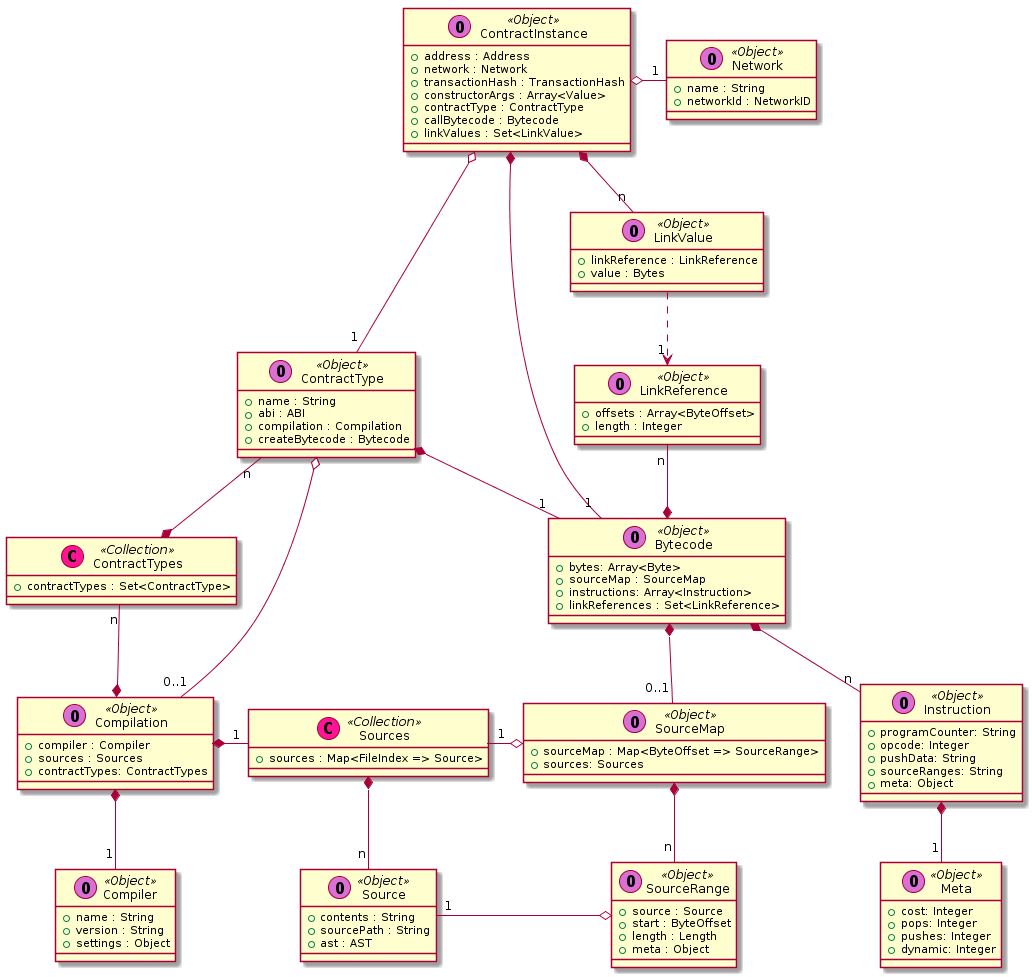

The diagram above was rendered by PlantUML. Its source (embedded in the PNG):
@startuml

 class ContractInstance << (O,orchid) Object >> {
  + address : Address
  + network : Network
  + transactionHash : TransactionHash
  + constructorArgs : Array<Value>
  + contractType : ContractType
  + callBytecode : Bytecode
  + linkValues : Set<LinkValue>
 }

 class ContractType << (O,orchid) Object >> {
  + name : String
  + abi : ABI
  + compilation : Compilation
  + createBytecode : Bytecode
 }

 class ContractTypes << (C,deeppink) Collection >> {
  + contractTypes : Set<ContractType>
 }

 class Source << (O,orchid) Object >> {
  + contents : String
  + sourcePath : String
  + ast : AST
 }

 class Sources << (C,deeppink) Collection >> {
  + sources : Map<FileIndex => Source>
 }

 class Network << (O,orchid) Object >> {
  + name : String
  + networkId : NetworkID
 }

 class Compilation << (O,orchid) Object >> {
  + compiler : Compiler
  + sources : Sources
  + contractTypes: ContractTypes
 }

 class Compiler << (O,orchid) Object >> {
  + name : String
  + version : String
  + settings : Object
 }

 class Bytecode << (O,orchid) Object >> {
  + bytes: Array<Byte>
  + sourceMap : SourceMap
  + instructions: Array<Instruction>
  + linkReferences : Set<LinkReference>
 }

 class Instruction << (O,orchid) Object >> {
  + programCounter: String
  + opcode: Integer
  + pushData: String
  + sourceRanges: String
  + meta: Object
 }

class Meta << (O,orchid) Object >> {
  + cost: Integer
  + pops: Integer
  + pushes: Integer
  + dynamic: Integer
 }

 class SourceMap << (O,orchid) Object >> {
  + sourceMap : Map<ByteOffset => SourceRange>
  + sources: Sources
 }

 class SourceRange << (O,orchid) Object >> {
  + source : Source
  + start : ByteOffset
  + length : Length
  + meta : Object
 }

 class LinkValue << (O,orchid) Object >> {
  + linkReference : LinkReference
  + value : Bytes
 }

 class LinkReference << (O,orchid) Object >> {
  + offsets : Array<ByteOffset>
  + length : Integer
 }


 ContractInstance o-- "1" ContractType
 ContractInstance *-- "1" Bytecode
 ContractInstance *-- "n" LinkValue
 ContractInstance o-right- "1" Network

 ContractType "n" --* ContractTypes
 ContractType *-- "1" Bytecode
 ContractType o-- "0..1" Compilation

 ContractTypes "n" --* Compilation

 Compilation *-down- "1" Compiler
 Compilation *-right- "1" Sources

 Sources *-- "n" Source

 Bytecode *-- "0..1" SourceMap
 Bytecode *-- "n" Instruction
 Instruction *-- "1" Meta

 SourceMap o-left- "1" Sources
 SourceMap *-- "n" SourceRange
 SourceRange o-left- "1" Source

 LinkReference "n" --* Bytecode

 LinkValue ..> "1" LinkReference

@enduml